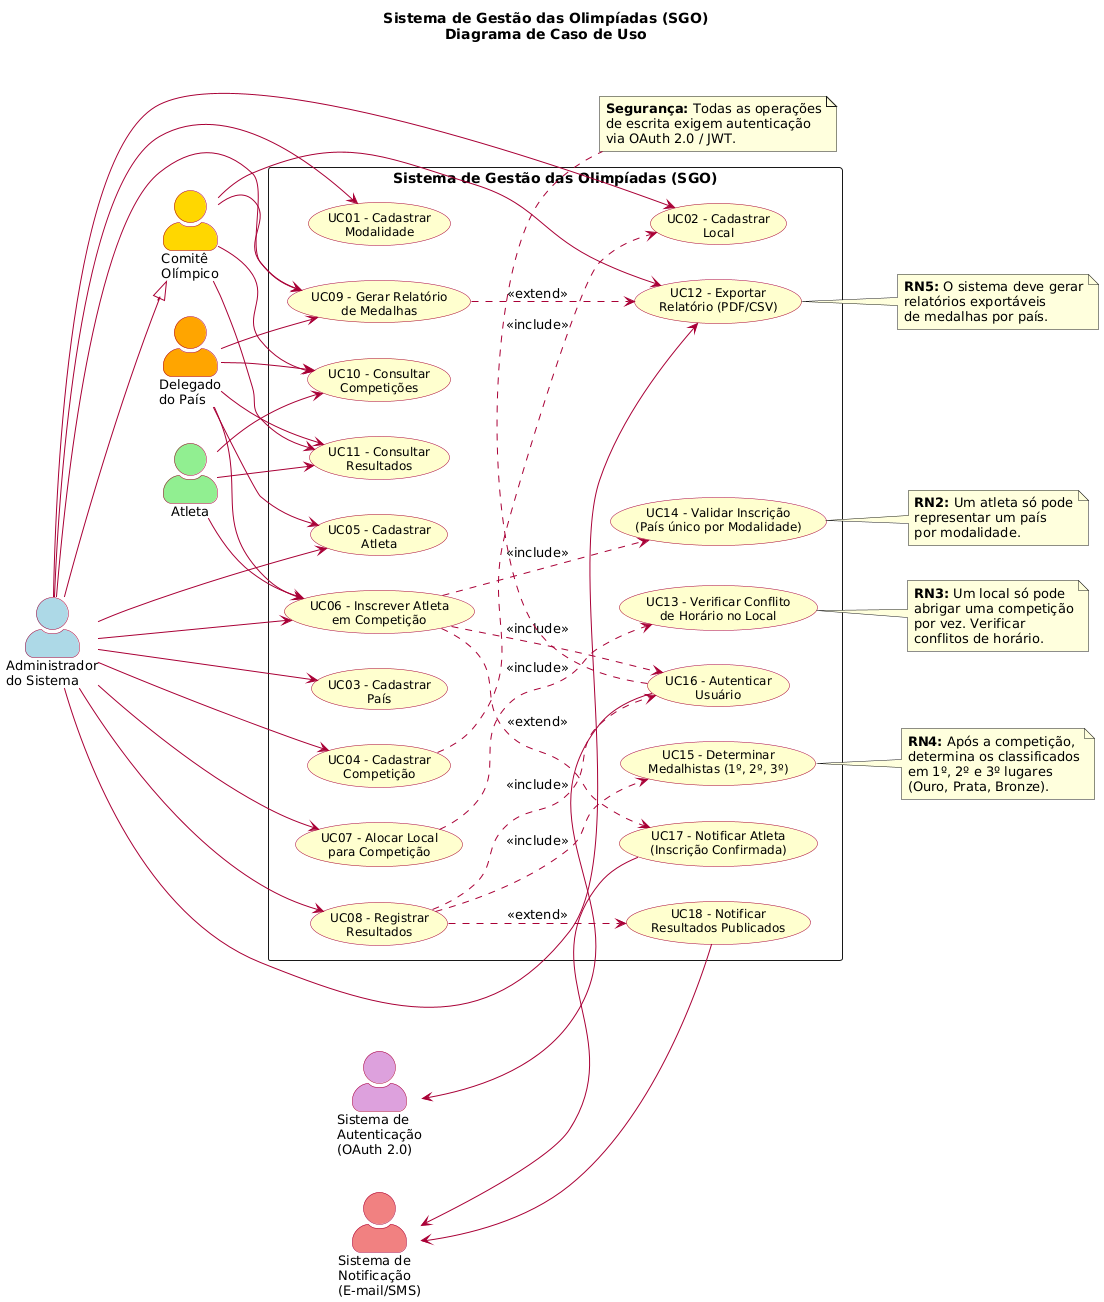

The diagram above was rendered by PlantUML. Its source (embedded in the PNG):
@startuml
' ============================================
' SGO - Sistema de Gestão das Olimpíadas
' Diagrama de Caso de Uso - v2.0 (10/10)
' ============================================

left to right direction
skinparam actorStyle awesome
skinparam packageStyle rectangle
skinparam shadowing false

skinparam usecase {
    BackgroundColor #FEFECE
    BorderColor #A80036
    ArrowColor #A80036
    FontSize 12
}

skinparam actor {
    FontSize 13
    BorderColor #A80036
}

title Sistema de Gestão das Olimpíadas (SGO)\nDiagrama de Caso de Uso

' --- Atores Primários ---
actor "Administrador\ndo Sistema" as Admin #LightBlue
actor "Atleta" as Atleta #LightGreen
actor "Comitê\nOlímpico" as Comite #Gold
actor "Delegado\ndo País" as Delegado #Orange

' --- Atores Secundários ---
actor "Sistema de\nNotificação\n(E-mail/SMS)" as SisNotif #LightCoral
actor "Sistema de\nAutenticação\n(OAuth 2.0)" as SisAuth #Plum

' --- Generalização de Atores ---
Admin --|> Comite

' --- Sistema ---
rectangle "Sistema de Gestão das Olimpíadas (SGO)" {

    ' --- Casos de Uso de Cadastro ---
    usecase "UC01 - Cadastrar\nModalidade" as UC01
    usecase "UC02 - Cadastrar\nLocal" as UC02
    usecase "UC03 - Cadastrar\nPaís" as UC03
    usecase "UC04 - Cadastrar\nCompetição" as UC04
    usecase "UC05 - Cadastrar\nAtleta" as UC05

    ' --- Casos de Uso de Operação ---
    usecase "UC06 - Inscrever Atleta\nem Competição" as UC06
    usecase "UC07 - Alocar Local\npara Competição" as UC07
    usecase "UC08 - Registrar\nResultados" as UC08

    ' --- Casos de Uso de Consulta/Relatório ---
    usecase "UC09 - Gerar Relatório\nde Medalhas" as UC09
    usecase "UC10 - Consultar\nCompetições" as UC10
    usecase "UC11 - Consultar\nResultados" as UC11
    usecase "UC12 - Exportar\nRelatório (PDF/CSV)" as UC12

    ' --- Casos de Uso Incluídos ---
    usecase "UC13 - Verificar Conflito\nde Horário no Local" as UC13
    usecase "UC14 - Validar Inscrição\n(País único por Modalidade)" as UC14
    usecase "UC15 - Determinar\nMedalhistas (1º, 2º, 3º)" as UC15
    usecase "UC16 - Autenticar\nUsuário" as UC16

    ' --- Casos de Uso Estendidos ---
    usecase "UC17 - Notificar Atleta\n(Inscrição Confirmada)" as UC17
    usecase "UC18 - Notificar\nResultados Publicados" as UC18
}

' --- Associações do Administrador ---
Admin --> UC01
Admin --> UC02
Admin --> UC03
Admin --> UC04
Admin --> UC05
Admin --> UC06
Admin --> UC07
Admin --> UC08
Admin --> UC09
Admin --> UC12

' --- Associações do Atleta ---
Atleta --> UC06
Atleta --> UC10
Atleta --> UC11

' --- Associações do Delegado ---
Delegado --> UC05
Delegado --> UC06
Delegado --> UC09
Delegado --> UC10
Delegado --> UC11

' --- Associações do Comitê Olímpico ---
Comite --> UC09
Comite --> UC10
Comite --> UC11
Comite --> UC12

' --- Relacionamentos Include ---
UC07 ..> UC13 : <<include>>
UC06 ..> UC14 : <<include>>
UC08 ..> UC15 : <<include>>
UC06 ..> UC16 : <<include>>
UC08 ..> UC16 : <<include>>
UC04 ..> UC02 : <<include>>

' --- Relacionamentos Extend ---
UC06 ..> UC17 : <<extend>>
UC08 ..> UC18 : <<extend>>
UC09 ..> UC12 : <<extend>>

' --- Atores Secundários ---
SisNotif <-- UC17
SisNotif <-- UC18
SisAuth <-- UC16

' --- Notas com Regras de Negócio ---
note right of UC13
  <b>RN3:</b> Um local só pode
  abrigar uma competição
  por vez. Verificar
  conflitos de horário.
end note

note right of UC14
  <b>RN2:</b> Um atleta só pode
  representar um país
  por modalidade.
end note

note right of UC15
  <b>RN4:</b> Após a competição,
  determina os classificados
  em 1º, 2º e 3º lugares
  (Ouro, Prata, Bronze).
end note

note bottom of UC16
  <b>Segurança:</b> Todas as operações
  de escrita exigem autenticação
  via OAuth 2.0 / JWT.
end note

note right of UC12
  <b>RN5:</b> O sistema deve gerar
  relatórios exportáveis
  de medalhas por país.
end note
@enduml